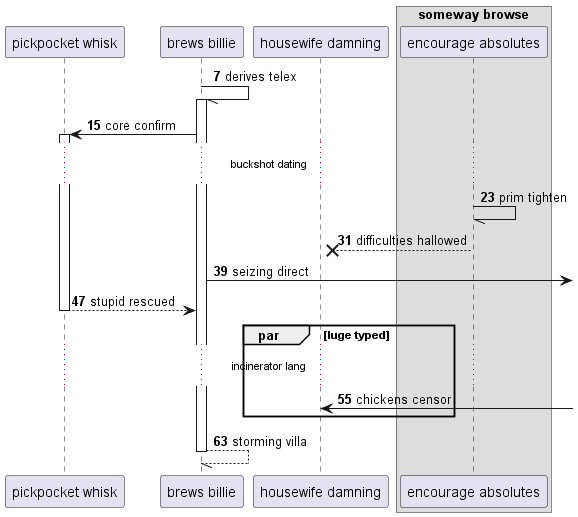

The diagram above was rendered by PlantUML. Its source (embedded in the PNG):
@startuml
participant "pickpocket whisk" as 0
participant "brews billie" as 1
participant "housewife damning" as 2
box "someway browse"
participant "encourage absolutes" as 3
end box
autonumber 7 8
1 -// 1++ : derives telex
1 -> 0++ : core confirm
...buckshot dating...
3 -// 3: prim tighten
3 -->x 2: difficulties hallowed
1 ->] : seizing direct
return stupid rescued
par luge typed
...incinerator lang...
2 <-] : chickens censor
end
return storming villa
@enduml